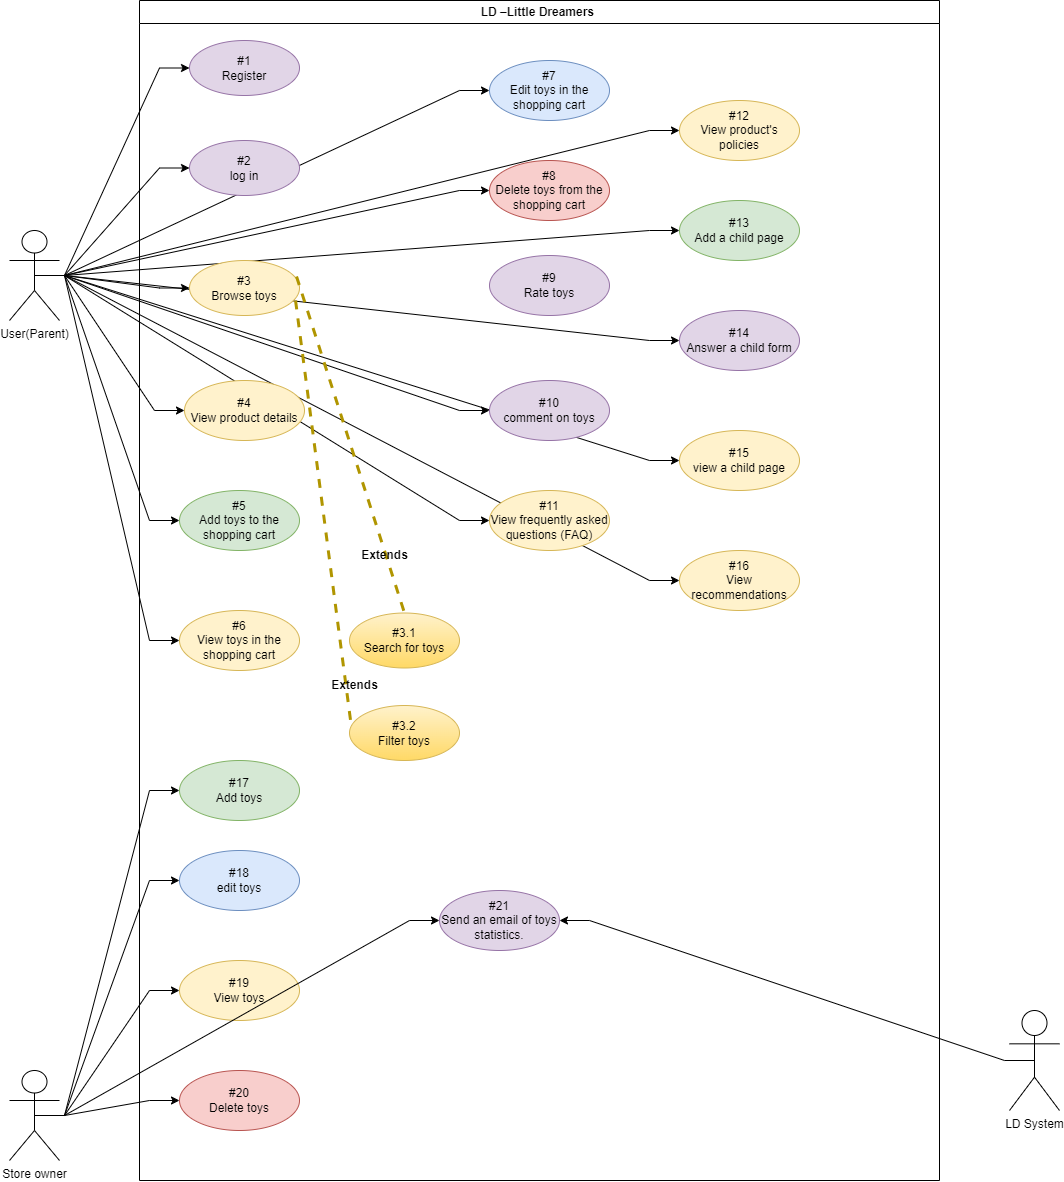

The diagram above was exported from draw.io. Its source (the exported page's mxGraphModel, read from the mxfile embedded in the PNG):
<mxGraphModel dx="880" dy="1546" grid="1" gridSize="10" guides="1" tooltips="1" connect="1" arrows="1" fold="1" page="1" pageScale="1" pageWidth="850" pageHeight="1100" math="0" shadow="0">
  <root>
    <mxCell id="0" />
    <mxCell id="1" parent="0" />
    <mxCell id="_bVBFPzJAJngSoGrFBX7-27" style="edgeStyle=entityRelationEdgeStyle;rounded=0;orthogonalLoop=1;jettySize=auto;html=1;exitX=0.5;exitY=0.5;exitDx=0;exitDy=0;exitPerimeter=0;entryX=0;entryY=0.5;entryDx=0;entryDy=0;" parent="1" source="_bVBFPzJAJngSoGrFBX7-1" target="_bVBFPzJAJngSoGrFBX7-4" edge="1">
      <mxGeometry relative="1" as="geometry" />
    </mxCell>
    <mxCell id="_bVBFPzJAJngSoGrFBX7-28" style="edgeStyle=entityRelationEdgeStyle;rounded=0;orthogonalLoop=1;jettySize=auto;html=1;exitX=0.5;exitY=0.5;exitDx=0;exitDy=0;exitPerimeter=0;entryX=0;entryY=0.5;entryDx=0;entryDy=0;" parent="1" source="_bVBFPzJAJngSoGrFBX7-1" target="_bVBFPzJAJngSoGrFBX7-6" edge="1">
      <mxGeometry relative="1" as="geometry" />
    </mxCell>
    <mxCell id="_bVBFPzJAJngSoGrFBX7-29" style="rounded=0;orthogonalLoop=1;jettySize=auto;html=1;exitX=0.5;exitY=0.5;exitDx=0;exitDy=0;exitPerimeter=0;entryX=0;entryY=0.5;entryDx=0;entryDy=0;edgeStyle=entityRelationEdgeStyle;" parent="1" source="_bVBFPzJAJngSoGrFBX7-1" target="_bVBFPzJAJngSoGrFBX7-7" edge="1">
      <mxGeometry relative="1" as="geometry" />
    </mxCell>
    <mxCell id="_bVBFPzJAJngSoGrFBX7-30" style="edgeStyle=entityRelationEdgeStyle;rounded=0;orthogonalLoop=1;jettySize=auto;html=1;exitX=0.5;exitY=0.5;exitDx=0;exitDy=0;exitPerimeter=0;entryX=0;entryY=0.5;entryDx=0;entryDy=0;" parent="1" source="_bVBFPzJAJngSoGrFBX7-1" target="_bVBFPzJAJngSoGrFBX7-10" edge="1">
      <mxGeometry relative="1" as="geometry" />
    </mxCell>
    <mxCell id="_bVBFPzJAJngSoGrFBX7-31" style="edgeStyle=entityRelationEdgeStyle;rounded=0;orthogonalLoop=1;jettySize=auto;html=1;exitX=0.5;exitY=0.5;exitDx=0;exitDy=0;exitPerimeter=0;entryX=0;entryY=0.5;entryDx=0;entryDy=0;" parent="1" source="_bVBFPzJAJngSoGrFBX7-1" target="_bVBFPzJAJngSoGrFBX7-11" edge="1">
      <mxGeometry relative="1" as="geometry" />
    </mxCell>
    <mxCell id="_bVBFPzJAJngSoGrFBX7-48" style="edgeStyle=entityRelationEdgeStyle;rounded=0;orthogonalLoop=1;jettySize=auto;html=1;exitX=0.5;exitY=0.5;exitDx=0;exitDy=0;exitPerimeter=0;entryX=0;entryY=0.5;entryDx=0;entryDy=0;" parent="1" source="_bVBFPzJAJngSoGrFBX7-1" target="_bVBFPzJAJngSoGrFBX7-20" edge="1">
      <mxGeometry relative="1" as="geometry" />
    </mxCell>
    <mxCell id="_bVBFPzJAJngSoGrFBX7-49" style="edgeStyle=entityRelationEdgeStyle;rounded=0;orthogonalLoop=1;jettySize=auto;html=1;exitX=0.5;exitY=0.5;exitDx=0;exitDy=0;exitPerimeter=0;entryX=0;entryY=0.5;entryDx=0;entryDy=0;" parent="1" source="_bVBFPzJAJngSoGrFBX7-1" target="_bVBFPzJAJngSoGrFBX7-19" edge="1">
      <mxGeometry relative="1" as="geometry" />
    </mxCell>
    <mxCell id="_bVBFPzJAJngSoGrFBX7-51" style="edgeStyle=entityRelationEdgeStyle;rounded=0;orthogonalLoop=1;jettySize=auto;html=1;exitX=0.5;exitY=0.5;exitDx=0;exitDy=0;exitPerimeter=0;entryX=0;entryY=0.5;entryDx=0;entryDy=0;" parent="1" source="_bVBFPzJAJngSoGrFBX7-1" target="_bVBFPzJAJngSoGrFBX7-12" edge="1">
      <mxGeometry relative="1" as="geometry" />
    </mxCell>
    <mxCell id="_bVBFPzJAJngSoGrFBX7-54" style="edgeStyle=entityRelationEdgeStyle;rounded=0;orthogonalLoop=1;jettySize=auto;html=1;exitX=0.5;exitY=0.5;exitDx=0;exitDy=0;exitPerimeter=0;entryX=0;entryY=0.5;entryDx=0;entryDy=0;" parent="1" source="_bVBFPzJAJngSoGrFBX7-1" target="_bVBFPzJAJngSoGrFBX7-14" edge="1">
      <mxGeometry relative="1" as="geometry" />
    </mxCell>
    <mxCell id="_bVBFPzJAJngSoGrFBX7-56" style="edgeStyle=entityRelationEdgeStyle;rounded=0;orthogonalLoop=1;jettySize=auto;html=1;exitX=0.5;exitY=0.5;exitDx=0;exitDy=0;exitPerimeter=0;entryX=0;entryY=0.5;entryDx=0;entryDy=0;" parent="1" source="_bVBFPzJAJngSoGrFBX7-1" target="_bVBFPzJAJngSoGrFBX7-16" edge="1">
      <mxGeometry relative="1" as="geometry" />
    </mxCell>
    <mxCell id="_bVBFPzJAJngSoGrFBX7-57" style="edgeStyle=entityRelationEdgeStyle;rounded=0;orthogonalLoop=1;jettySize=auto;html=1;exitX=0.5;exitY=0.5;exitDx=0;exitDy=0;exitPerimeter=0;" parent="1" source="_bVBFPzJAJngSoGrFBX7-1" target="_bVBFPzJAJngSoGrFBX7-17" edge="1">
      <mxGeometry relative="1" as="geometry" />
    </mxCell>
    <mxCell id="_bVBFPzJAJngSoGrFBX7-58" style="edgeStyle=entityRelationEdgeStyle;rounded=0;orthogonalLoop=1;jettySize=auto;html=1;exitX=0.5;exitY=0.5;exitDx=0;exitDy=0;exitPerimeter=0;entryX=0;entryY=0.5;entryDx=0;entryDy=0;" parent="1" source="_bVBFPzJAJngSoGrFBX7-1" target="_bVBFPzJAJngSoGrFBX7-21" edge="1">
      <mxGeometry relative="1" as="geometry" />
    </mxCell>
    <mxCell id="_bVBFPzJAJngSoGrFBX7-59" style="edgeStyle=entityRelationEdgeStyle;rounded=0;orthogonalLoop=1;jettySize=auto;html=1;exitX=0.5;exitY=0.5;exitDx=0;exitDy=0;exitPerimeter=0;entryX=0;entryY=0.5;entryDx=0;entryDy=0;" parent="1" source="_bVBFPzJAJngSoGrFBX7-1" target="_bVBFPzJAJngSoGrFBX7-22" edge="1">
      <mxGeometry relative="1" as="geometry" />
    </mxCell>
    <mxCell id="_bVBFPzJAJngSoGrFBX7-60" style="edgeStyle=entityRelationEdgeStyle;rounded=0;orthogonalLoop=1;jettySize=auto;html=1;exitX=0.5;exitY=0.5;exitDx=0;exitDy=0;exitPerimeter=0;entryX=0;entryY=0.5;entryDx=0;entryDy=0;" parent="1" source="_bVBFPzJAJngSoGrFBX7-1" target="_bVBFPzJAJngSoGrFBX7-23" edge="1">
      <mxGeometry relative="1" as="geometry" />
    </mxCell>
    <mxCell id="_bVBFPzJAJngSoGrFBX7-61" style="edgeStyle=entityRelationEdgeStyle;rounded=0;orthogonalLoop=1;jettySize=auto;html=1;exitX=0.5;exitY=0.5;exitDx=0;exitDy=0;exitPerimeter=0;entryX=0;entryY=0.5;entryDx=0;entryDy=0;" parent="1" source="_bVBFPzJAJngSoGrFBX7-1" target="_bVBFPzJAJngSoGrFBX7-24" edge="1">
      <mxGeometry relative="1" as="geometry" />
    </mxCell>
    <mxCell id="_bVBFPzJAJngSoGrFBX7-1" value="User(Parent)" style="shape=umlActor;verticalLabelPosition=bottom;verticalAlign=top;html=1;outlineConnect=0;" parent="1" vertex="1">
      <mxGeometry x="110" y="80" width="50" height="90" as="geometry" />
    </mxCell>
    <mxCell id="_bVBFPzJAJngSoGrFBX7-3" value="LD –Little Dreamers&amp;nbsp;" style="swimlane;whiteSpace=wrap;html=1;" parent="1" vertex="1">
      <mxGeometry x="240" y="-150" width="800" height="1180" as="geometry" />
    </mxCell>
    <mxCell id="_bVBFPzJAJngSoGrFBX7-4" value="#1&lt;br&gt;Register" style="ellipse;whiteSpace=wrap;html=1;fillColor=#e1d5e7;strokeColor=#9673a6;" parent="_bVBFPzJAJngSoGrFBX7-3" vertex="1">
      <mxGeometry x="50" y="40" width="110" height="55" as="geometry" />
    </mxCell>
    <mxCell id="_bVBFPzJAJngSoGrFBX7-6" value="#2&lt;br&gt;log in" style="ellipse;whiteSpace=wrap;html=1;fillColor=#e1d5e7;strokeColor=#9673a6;" parent="_bVBFPzJAJngSoGrFBX7-3" vertex="1">
      <mxGeometry x="50" y="140" width="110" height="55" as="geometry" />
    </mxCell>
    <mxCell id="_bVBFPzJAJngSoGrFBX7-7" value="#3&lt;br&gt;Browse toys" style="ellipse;whiteSpace=wrap;html=1;fillColor=#fff2cc;strokeColor=#d6b656;" parent="_bVBFPzJAJngSoGrFBX7-3" vertex="1">
      <mxGeometry x="50" y="260" width="110" height="55" as="geometry" />
    </mxCell>
    <mxCell id="_bVBFPzJAJngSoGrFBX7-8" value="#3.1&lt;br&gt;Search for toys" style="ellipse;whiteSpace=wrap;html=1;fillColor=#fff2cc;strokeColor=#d6b656;gradientColor=#ffd966;" parent="_bVBFPzJAJngSoGrFBX7-3" vertex="1">
      <mxGeometry x="210" y="612.5" width="110" height="55" as="geometry" />
    </mxCell>
    <mxCell id="_bVBFPzJAJngSoGrFBX7-9" value="#3.2&lt;br&gt;Filter toys" style="ellipse;whiteSpace=wrap;html=1;fillColor=#fff2cc;strokeColor=#d6b656;gradientColor=#ffd966;" parent="_bVBFPzJAJngSoGrFBX7-3" vertex="1">
      <mxGeometry x="210" y="705" width="110" height="55" as="geometry" />
    </mxCell>
    <mxCell id="_bVBFPzJAJngSoGrFBX7-10" value="#4&lt;br&gt;View product details" style="ellipse;whiteSpace=wrap;html=1;fillColor=#fff2cc;strokeColor=#d6b656;" parent="_bVBFPzJAJngSoGrFBX7-3" vertex="1">
      <mxGeometry x="45" y="380" width="120" height="60" as="geometry" />
    </mxCell>
    <mxCell id="_bVBFPzJAJngSoGrFBX7-11" value="#5&lt;br&gt;Add toys to the shopping cart" style="ellipse;whiteSpace=wrap;html=1;fillColor=#d5e8d4;strokeColor=#82b366;" parent="_bVBFPzJAJngSoGrFBX7-3" vertex="1">
      <mxGeometry x="40" y="490" width="120" height="60" as="geometry" />
    </mxCell>
    <mxCell id="_bVBFPzJAJngSoGrFBX7-12" value="#8&lt;br&gt;Delete toys from the shopping cart" style="ellipse;whiteSpace=wrap;html=1;fillColor=#f8cecc;strokeColor=#b85450;" parent="_bVBFPzJAJngSoGrFBX7-3" vertex="1">
      <mxGeometry x="350" y="160" width="120" height="60" as="geometry" />
    </mxCell>
    <mxCell id="_bVBFPzJAJngSoGrFBX7-13" value="#9&lt;br&gt;Rate toys" style="ellipse;whiteSpace=wrap;html=1;fillColor=#e1d5e7;strokeColor=#9673a6;" parent="_bVBFPzJAJngSoGrFBX7-3" vertex="1">
      <mxGeometry x="350" y="255" width="120" height="60" as="geometry" />
    </mxCell>
    <mxCell id="_bVBFPzJAJngSoGrFBX7-14" value="#10&lt;br&gt;comment on toys" style="ellipse;whiteSpace=wrap;html=1;fillColor=#e1d5e7;strokeColor=#9673a6;" parent="_bVBFPzJAJngSoGrFBX7-3" vertex="1">
      <mxGeometry x="350" y="380" width="120" height="60" as="geometry" />
    </mxCell>
    <mxCell id="_bVBFPzJAJngSoGrFBX7-16" value="#11&lt;br&gt;View frequently asked questions (FAQ)" style="ellipse;whiteSpace=wrap;html=1;fillColor=#fff2cc;strokeColor=#d6b656;" parent="_bVBFPzJAJngSoGrFBX7-3" vertex="1">
      <mxGeometry x="350" y="490" width="120" height="60" as="geometry" />
    </mxCell>
    <mxCell id="_bVBFPzJAJngSoGrFBX7-19" value="#7&lt;br&gt;Edit toys in the shopping cart" style="ellipse;whiteSpace=wrap;html=1;fillColor=#dae8fc;strokeColor=#6c8ebf;" parent="_bVBFPzJAJngSoGrFBX7-3" vertex="1">
      <mxGeometry x="350" y="60" width="120" height="60" as="geometry" />
    </mxCell>
    <mxCell id="_bVBFPzJAJngSoGrFBX7-20" value="#6&lt;br&gt;View toys in the shopping cart" style="ellipse;whiteSpace=wrap;html=1;fillColor=#fff2cc;strokeColor=#d6b656;" parent="_bVBFPzJAJngSoGrFBX7-3" vertex="1">
      <mxGeometry x="40" y="610" width="120" height="60" as="geometry" />
    </mxCell>
    <mxCell id="_bVBFPzJAJngSoGrFBX7-17" value="#12&lt;br&gt;View product's policies" style="ellipse;whiteSpace=wrap;html=1;fillColor=#fff2cc;strokeColor=#d6b656;" parent="_bVBFPzJAJngSoGrFBX7-3" vertex="1">
      <mxGeometry x="540" y="100" width="120" height="60" as="geometry" />
    </mxCell>
    <mxCell id="_bVBFPzJAJngSoGrFBX7-21" value="#13&lt;br&gt;Add a child page" style="ellipse;whiteSpace=wrap;html=1;fillColor=#d5e8d4;strokeColor=#82b366;" parent="_bVBFPzJAJngSoGrFBX7-3" vertex="1">
      <mxGeometry x="540" y="200" width="120" height="60" as="geometry" />
    </mxCell>
    <mxCell id="_bVBFPzJAJngSoGrFBX7-22" value="#14&lt;br&gt;Answer a child form" style="ellipse;whiteSpace=wrap;html=1;fillColor=#e1d5e7;strokeColor=#9673a6;" parent="_bVBFPzJAJngSoGrFBX7-3" vertex="1">
      <mxGeometry x="540" y="310" width="120" height="60" as="geometry" />
    </mxCell>
    <mxCell id="_bVBFPzJAJngSoGrFBX7-23" value="#15&lt;br&gt;view a child page" style="ellipse;whiteSpace=wrap;html=1;fillColor=#fff2cc;strokeColor=#d6b656;" parent="_bVBFPzJAJngSoGrFBX7-3" vertex="1">
      <mxGeometry x="540" y="430" width="120" height="60" as="geometry" />
    </mxCell>
    <mxCell id="_bVBFPzJAJngSoGrFBX7-24" value="#16&lt;br&gt;View recommendations" style="ellipse;whiteSpace=wrap;html=1;fillColor=#fff2cc;strokeColor=#d6b656;" parent="_bVBFPzJAJngSoGrFBX7-3" vertex="1">
      <mxGeometry x="540" y="550" width="120" height="60" as="geometry" />
    </mxCell>
    <mxCell id="_bVBFPzJAJngSoGrFBX7-33" value="#17&lt;br&gt;Add toys" style="ellipse;whiteSpace=wrap;html=1;fillColor=#d5e8d4;strokeColor=#82b366;" parent="_bVBFPzJAJngSoGrFBX7-3" vertex="1">
      <mxGeometry x="40" y="760" width="120" height="60" as="geometry" />
    </mxCell>
    <mxCell id="_bVBFPzJAJngSoGrFBX7-34" value="#19&lt;br&gt;View toys" style="ellipse;whiteSpace=wrap;html=1;fillColor=#fff2cc;strokeColor=#d6b656;" parent="_bVBFPzJAJngSoGrFBX7-3" vertex="1">
      <mxGeometry x="40" y="960" width="120" height="60" as="geometry" />
    </mxCell>
    <mxCell id="_bVBFPzJAJngSoGrFBX7-35" value="#18&lt;br&gt;edit toys" style="ellipse;whiteSpace=wrap;html=1;fillColor=#dae8fc;strokeColor=#6c8ebf;" parent="_bVBFPzJAJngSoGrFBX7-3" vertex="1">
      <mxGeometry x="40" y="850" width="120" height="60" as="geometry" />
    </mxCell>
    <mxCell id="_bVBFPzJAJngSoGrFBX7-36" value="#20&lt;br&gt;Delete toys" style="ellipse;whiteSpace=wrap;html=1;fillColor=#f8cecc;strokeColor=#b85450;" parent="_bVBFPzJAJngSoGrFBX7-3" vertex="1">
      <mxGeometry x="40" y="1070" width="120" height="60" as="geometry" />
    </mxCell>
    <mxCell id="_bVBFPzJAJngSoGrFBX7-37" value="#21&lt;br&gt;Send an email of toys statistics." style="ellipse;whiteSpace=wrap;html=1;fillColor=#e1d5e7;strokeColor=#9673a6;" parent="_bVBFPzJAJngSoGrFBX7-3" vertex="1">
      <mxGeometry x="300" y="890" width="120" height="60" as="geometry" />
    </mxCell>
    <mxCell id="_bVBFPzJAJngSoGrFBX7-62" value="" style="endArrow=none;dashed=1;html=1;rounded=0;exitX=0.973;exitY=0.291;exitDx=0;exitDy=0;entryX=0.5;entryY=0;entryDx=0;entryDy=0;fillColor=#e3c800;strokeColor=#B09500;strokeWidth=3;exitPerimeter=0;" parent="_bVBFPzJAJngSoGrFBX7-3" source="_bVBFPzJAJngSoGrFBX7-7" target="_bVBFPzJAJngSoGrFBX7-8" edge="1">
      <mxGeometry width="50" height="50" relative="1" as="geometry">
        <mxPoint x="170" y="230" as="sourcePoint" />
        <mxPoint x="220" y="180" as="targetPoint" />
      </mxGeometry>
    </mxCell>
    <mxCell id="_bVBFPzJAJngSoGrFBX7-63" value="" style="endArrow=none;dashed=1;html=1;rounded=0;exitX=0.964;exitY=0.727;exitDx=0;exitDy=0;entryX=0.018;entryY=0.4;entryDx=0;entryDy=0;fillColor=#e3c800;strokeColor=#B09500;strokeWidth=3;exitPerimeter=0;entryPerimeter=0;" parent="_bVBFPzJAJngSoGrFBX7-3" source="_bVBFPzJAJngSoGrFBX7-7" target="_bVBFPzJAJngSoGrFBX7-9" edge="1">
      <mxGeometry width="50" height="50" relative="1" as="geometry">
        <mxPoint x="167" y="286" as="sourcePoint" />
        <mxPoint x="220" y="243" as="targetPoint" />
      </mxGeometry>
    </mxCell>
    <mxCell id="_bVBFPzJAJngSoGrFBX7-64" value="&lt;b&gt;Extends&lt;/b&gt;" style="text;html=1;align=center;verticalAlign=middle;resizable=0;points=[];autosize=1;" parent="_bVBFPzJAJngSoGrFBX7-3" vertex="1">
      <mxGeometry x="210" y="540" width="70" height="30" as="geometry" />
    </mxCell>
    <mxCell id="_bVBFPzJAJngSoGrFBX7-65" value="&lt;b&gt;Extends&lt;/b&gt;" style="text;html=1;align=center;verticalAlign=middle;resizable=0;points=[];autosize=1;" parent="_bVBFPzJAJngSoGrFBX7-3" vertex="1">
      <mxGeometry x="180" y="670" width="70" height="30" as="geometry" />
    </mxCell>
    <mxCell id="_bVBFPzJAJngSoGrFBX7-41" style="edgeStyle=entityRelationEdgeStyle;rounded=0;orthogonalLoop=1;jettySize=auto;html=1;exitX=0.5;exitY=0.5;exitDx=0;exitDy=0;exitPerimeter=0;entryX=0;entryY=0.5;entryDx=0;entryDy=0;" parent="1" source="_bVBFPzJAJngSoGrFBX7-32" target="_bVBFPzJAJngSoGrFBX7-33" edge="1">
      <mxGeometry relative="1" as="geometry" />
    </mxCell>
    <mxCell id="_bVBFPzJAJngSoGrFBX7-42" style="edgeStyle=entityRelationEdgeStyle;rounded=0;orthogonalLoop=1;jettySize=auto;html=1;exitX=0.5;exitY=0.5;exitDx=0;exitDy=0;exitPerimeter=0;entryX=0;entryY=0.5;entryDx=0;entryDy=0;" parent="1" source="_bVBFPzJAJngSoGrFBX7-32" target="_bVBFPzJAJngSoGrFBX7-35" edge="1">
      <mxGeometry relative="1" as="geometry" />
    </mxCell>
    <mxCell id="_bVBFPzJAJngSoGrFBX7-43" style="edgeStyle=entityRelationEdgeStyle;rounded=0;orthogonalLoop=1;jettySize=auto;html=1;exitX=0.5;exitY=0.5;exitDx=0;exitDy=0;exitPerimeter=0;entryX=0;entryY=0.5;entryDx=0;entryDy=0;" parent="1" source="_bVBFPzJAJngSoGrFBX7-32" target="_bVBFPzJAJngSoGrFBX7-34" edge="1">
      <mxGeometry relative="1" as="geometry" />
    </mxCell>
    <mxCell id="_bVBFPzJAJngSoGrFBX7-44" style="edgeStyle=entityRelationEdgeStyle;rounded=0;orthogonalLoop=1;jettySize=auto;html=1;exitX=0.5;exitY=0.5;exitDx=0;exitDy=0;exitPerimeter=0;entryX=0;entryY=0.5;entryDx=0;entryDy=0;" parent="1" source="_bVBFPzJAJngSoGrFBX7-32" target="_bVBFPzJAJngSoGrFBX7-36" edge="1">
      <mxGeometry relative="1" as="geometry" />
    </mxCell>
    <mxCell id="_bVBFPzJAJngSoGrFBX7-46" style="edgeStyle=entityRelationEdgeStyle;rounded=0;orthogonalLoop=1;jettySize=auto;html=1;exitX=0.5;exitY=0.5;exitDx=0;exitDy=0;exitPerimeter=0;" parent="1" source="_bVBFPzJAJngSoGrFBX7-32" target="_bVBFPzJAJngSoGrFBX7-37" edge="1">
      <mxGeometry relative="1" as="geometry" />
    </mxCell>
    <mxCell id="_bVBFPzJAJngSoGrFBX7-32" value="Store owner" style="shape=umlActor;verticalLabelPosition=bottom;verticalAlign=top;html=1;outlineConnect=0;" parent="1" vertex="1">
      <mxGeometry x="110" y="920" width="50" height="90" as="geometry" />
    </mxCell>
    <mxCell id="_bVBFPzJAJngSoGrFBX7-45" style="edgeStyle=entityRelationEdgeStyle;rounded=0;orthogonalLoop=1;jettySize=auto;html=1;exitX=0.5;exitY=0.5;exitDx=0;exitDy=0;exitPerimeter=0;entryX=1;entryY=0.5;entryDx=0;entryDy=0;" parent="1" source="_bVBFPzJAJngSoGrFBX7-39" target="_bVBFPzJAJngSoGrFBX7-37" edge="1">
      <mxGeometry relative="1" as="geometry" />
    </mxCell>
    <mxCell id="_bVBFPzJAJngSoGrFBX7-39" value="LD System" style="shape=umlActor;verticalLabelPosition=bottom;verticalAlign=top;html=1;outlineConnect=0;" parent="1" vertex="1">
      <mxGeometry x="1110" y="860" width="50" height="100" as="geometry" />
    </mxCell>
  </root>
</mxGraphModel>